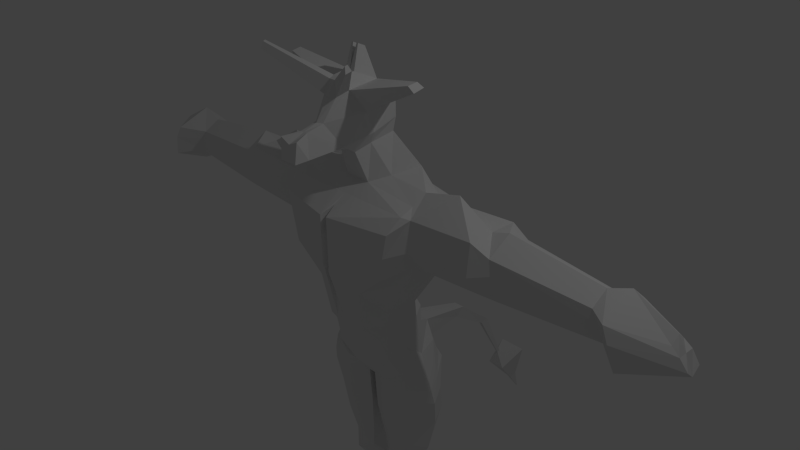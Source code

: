 # Source: minotaur.blend  (saved by Blender 2.76.0; exported with 4.5.12 LTS)
import bpy
from mathutils import Matrix  # noqa: F401  (used for matrix-valued properties, if any)

bpy.ops.wm.read_factory_settings(use_empty=True)
scene = bpy.context.scene
scene.name = 'Scene'

# ---- collections
col_collection_1 = bpy.data.collections.new('Collection 1'); scene.collection.children.link(col_collection_1)

# ---- world
world_world = bpy.data.worlds.new('World'); scene.world = world_world
world_world.color = (0.05088, 0.05088, 0.05088)
world_world.use_sun_shadow = False
world_world.sun_shadow_jitter_overblur = 0.0
world_world.cycles.sampling_method = 'MANUAL'
world_world.cycles.sample_map_resolution = 256

# ---- cameras
cam_camera = bpy.data.cameras.new('Camera')
cam_camera.clip_end = 100.0
cam_camera.lens = 35.0
cam_camera.sensor_width = 32.0
cam_camera.sensor_height = 18.0
cam_camera.ortho_scale = 7.314
cam_camera.dof.focus_distance = 0.0
cam_camera.dof.aperture_fstop = 128.0

# ---- lights
light_lamp = bpy.data.lights.new('Lamp', 'POINT')
light_lamp.transmission_factor = 0.0
light_lamp.cutoff_distance = 30.0
light_lamp.energy = 100.0
light_lamp.shadow_buffer_clip_start = 1.001
light_lamp.shadow_soft_size = 0.1
light_lamp.shadow_maximum_resolution = 0.006
light_lamp.use_absolute_resolution = True
light_lamp.cycles.use_multiple_importance_sampling = False

# ---- meshes
me_cube_002 = bpy.data.meshes.new('Cube.002')
me_cube_002.from_pydata([(-0.4139, -0.3203, -1.0), (-0.9659, -0.4214, 1.0), (-0.4074, 0.4183, -1.0), (-0.8899, 0.4183, 1.0), (0.4139, -0.3203, -1.0), (0.9659, -0.4214, 1.0), (0.4074, 0.4183, -1.0), (0.8899, 0.4183, 1.0), (-0.7644, -0.608, 0.1447), (-0.9166, -0.608, 0.8113), (-0.9521, -0.218, 1.059), (-0.9521, 0.2149, 1.071), (-0.8974, 0.5667, 0.8884), (-0.698, 0.5721, 0.2128), (-0.6659, 0.2149, -1.309), (-0.4861, -0.218, -1.298), (-0.138, 0.4183, 1.154), (0.138, 0.4183, 1.154), (0.8974, 0.5667, 0.8884), (0.698, 0.5721, 0.2128), (0.04286, 0.5231, -1.024), (-0.04286, 0.5231, -1.024), (0.9521, 0.2149, 1.071), (0.9521, -0.218, 1.059), (0.9166, -0.608, 0.8113), (0.7644, -0.608, 0.1447), (0.4861, -0.218, -1.298), (0.6659, 0.2149, -1.309), (0.138, -0.4214, 1.0), (-0.138, -0.4214, 1.0), (-0.138, -0.4214, -1.0), (0.138, -0.4214, -1.0), (0.1845, -0.218, 1.136), (-0.1845, -0.218, 1.136), (0.5457, 0.3296, 1.29), (-0.5457, 0.3296, 1.29), (-0.1732, -0.218, -1.59), (0.1732, -0.218, -1.59), (-0.1732, 0.802, -1.264), (0.1732, 0.802, -1.264), (0.05447, -0.7837, 0.8113), (0.05447, -0.7837, 0.1447), (-0.05447, -0.7837, 0.8113), (-0.05447, -0.7837, 0.1447), (1.059, 0.3552, 0.9715), (1.133, 0.3552, 0.3963), (1.059, -0.3583, 0.9715), (1.133, -0.3583, 0.3963), (-0.1262, 0.557, 0.8794), (-0.04534, 0.557, 0.2128), (0.1262, 0.557, 0.8794), (0.04534, 0.557, 0.2128), (-1.059, -0.3583, 0.9715), (-1.133, -0.3583, 0.3963), (-1.059, 0.3552, 0.9715), (-1.133, 0.3552, 0.3963), (-0.2837, 0.3867, -0.5556), (-0.4024, 0.449, -0.7778), (0.2837, 0.3867, -0.5556), (0.4024, 0.449, -0.7778), (0.3637, -0.5744, -0.2058), (0.2915, -0.4979, -0.7778), (-0.2915, -0.4979, -0.7778), (-0.3637, -0.5744, -0.2058), (0.02837, -0.7733, 0.06343), (0.166, -0.4979, -0.7778), (-0.02837, -0.7733, 0.06343), (-0.166, -0.4979, -0.7778), (0.5401, 0.2149, -0.5556), (0.5616, 0.2149, -0.7778), (0.5401, -0.218, -0.5556), (0.4861, -0.218, -0.7778), (-0.03962, 0.4805, -0.5556), (-0.05156, 0.4948, -0.7778), (0.03962, 0.4805, -0.5556), (0.05156, 0.4948, -0.7778), (-0.5401, -0.218, -0.5556), (-0.4861, -0.218, -0.7778), (-0.5401, 0.2149, -0.5556), (-0.5616, 0.2149, -0.7778), (-0.6648, 0.4299, -1.523), (-0.6281, -0.116, -1.523), (0.6281, -0.116, -1.523), (0.6648, 0.4299, -1.523), (0.3339, -0.218, -1.586), (-0.3339, -0.218, -1.586), (0.4674, 0.6262, -1.378), (-0.4674, 0.6262, -1.378), (0.1329, -0.363, 1.544), (-0.1329, -0.363, 1.544), (0.222, 0.1714, 1.698), (-0.222, 0.1714, 1.698), (-0.05203, -0.08189, -1.78), (0.05203, -0.08189, -1.78), (-0.05203, 0.7969, -1.867), (0.05203, 0.7969, -1.867), (-0.7492, 0.4299, -1.713), (-0.7078, -0.1334, -1.713), (0.7078, -0.1334, -1.713), (0.7492, 0.4299, -1.713), (0.3339, -0.218, -1.76), (-0.3339, -0.218, -1.76), (0.4674, 0.7998, -1.722), (-0.4674, 0.7998, -1.722), (-0.1126, -0.15, -1.685), (-0.3339, -0.218, -1.673), (-0.4674, 0.7287, -1.65), (-0.1126, 0.9061, -1.622), (-0.7109, 0.4299, -1.618), (0.3339, -0.218, -1.673), (0.6717, -0.1247, -1.618), (0.1126, 0.9061, -1.622), (0.4674, 0.7287, -1.65), (0.1126, -0.15, -1.685), (-0.6717, -0.1247, -1.618), (0.7109, 0.4299, -1.618), (-0.05203, 0.6922, -1.976), (-0.05203, -0.07024, -1.976), (0.05203, 0.6922, -1.976), (0.05203, -0.07024, -1.976), (-0.781, 0.4582, -1.909), (-0.7379, -0.1051, -1.909), (0.7379, -0.1051, -1.909), (0.781, 0.4582, -1.909), (0.3339, -0.2064, -1.956), (-0.3339, -0.2064, -1.956), (0.4674, 0.6538, -1.918), (-0.4674, 0.6538, -1.918), (-0.05203, 0.3456, -2.338), (-0.05203, -0.04389, -2.338), (0.05203, 0.3456, -2.338), (0.05203, -0.04389, -2.338), (-0.7402, 0.5222, -2.271), (-0.6993, -0.04112, -2.271), (0.6993, -0.04112, -2.271), (0.7402, 0.5222, -2.271), (0.3339, -0.18, -2.318), (-0.3339, -0.18, -2.318), (0.4184, 0.6802, -2.28), (-0.4184, 0.6802, -2.28), (-0.1239, 0.3127, -2.818), (-0.1239, 0.02105, -2.818), (0.1239, 0.3127, -2.818), (0.1239, 0.02105, -2.818), (-0.6556, 0.4304, -2.768), (-0.6195, 0.003033, -2.768), (0.6195, 0.003033, -2.768), (0.6556, 0.4304, -2.768), (0.3349, -0.08086, -2.803), (-0.3349, -0.08086, -2.803), (0.4134, 0.5538, -2.775), (-0.4134, 0.5538, -2.775), (-0.1706, 0.3094, -3.173), (-0.1706, 0.05701, -3.254), (0.1706, 0.3094, -3.173), (0.1706, 0.05701, -3.254), (-0.572, 0.2493, -3.129), (-0.5998, 0.1235, -3.211), (0.5998, 0.1235, -3.211), (0.572, 0.2493, -3.129), (0.4167, -0.03118, -3.373), (-0.416, -0.03118, -3.373), (0.3342, 0.3541, -3.12), (-0.3342, 0.3541, -3.12), (1.973, 0.3552, 1.028), (2.064, 0.3552, 0.4525), (1.973, -0.3583, 1.028), (2.064, -0.3583, 0.4525), (-1.973, -0.3583, 1.028), (-2.064, -0.3583, 0.4525), (-1.973, 0.3552, 1.028), (-2.064, 0.3552, 0.4525), (-0.8405, -0.608, 0.478), (-0.7977, 0.5694, 0.5506), (0.7977, 0.5694, 0.5506), (0.8405, -0.608, 0.478), (0.05447, -0.7837, 0.478), (-0.05447, -0.7837, 0.478), (1.096, 0.3552, 0.5983), (1.096, -0.4593, 0.5983), (-0.08577, 0.557, 0.5461), (0.08577, 0.557, 0.5461), (-1.096, -0.4593, 0.5983), (-1.096, 0.3552, 0.5983), (2.018, 0.3552, 0.6544), (2.018, -0.4593, 0.6544), (-2.018, -0.4593, 0.6544), (-2.018, 0.3552, 0.6544), (-0.9521, -0.001553, 1.173), (-0.576, -0.001553, -1.155), (0.9521, -0.001553, 1.173), (0.576, -0.001553, -1.155), (0.3651, -0.001553, 1.213), (-0.3651, -0.001553, 1.213), (1.485, -0.001553, 1.31), (1.133, -0.001553, 0.2251), (-1.485, -0.001553, 1.31), (-1.133, -0.001553, 0.2251), (-0.5401, -0.001553, -0.5556), (-0.5238, -0.001553, -0.7778), (0.5401, -0.001553, -0.5556), (0.5238, -0.001553, -0.7778), (-0.8452, 0.1108, -1.523), (0.8452, 0.1108, -1.523), (0.1774, -0.1465, 1.621), (-0.1774, -0.1465, 1.621), (-0.05203, 0.2541, -1.78), (0.05203, 0.2541, -1.78), (-0.9525, 0.1022, -1.713), (0.9525, 0.1022, -1.713), (0.9039, 0.1065, -1.618), (-0.9039, 0.1065, -1.618), (-0.05203, 0.1841, -1.976), (0.05203, 0.1841, -1.976), (-0.993, 0.1304, -1.909), (0.993, 0.1304, -1.909), (-0.05203, 0.1509, -2.338), (0.05203, 0.1509, -2.338), (-0.9411, 0.1944, -2.271), (0.9411, 0.1944, -2.271), (-0.1239, 0.1669, -2.818), (0.1239, 0.1669, -2.818), (-0.8336, 0.1706, -2.768), (0.8336, 0.1706, -2.768), (-0.1706, 0.1832, -3.214), (0.1706, 0.1832, -3.214), (-0.5859, 0.1864, -3.17), (0.5859, 0.1864, -3.17), (1.973, -0.001553, 1.028), (2.064, -0.001553, 0.2812), (-1.973, -0.001553, 1.028), (-2.064, -0.001553, 0.2812), (2.216, 0.3194, 0.9091), (2.317, 0.3194, 0.444), (2.216, -0.3225, 0.9091), (2.317, -0.3225, 0.444), (-2.216, -0.3225, 0.9091), (-2.317, -0.3225, 0.444), (-2.216, 0.3194, 0.9091), (-2.317, 0.3194, 0.444), (2.267, 0.3552, 0.7341), (2.267, -0.3583, 0.7341), (-2.267, -0.3583, 0.7341), (-2.267, 0.3552, 0.7341), (2.216, -0.001553, 1.107), (2.317, -0.001553, 0.2458), (-2.216, -0.001553, 1.107), (-2.317, -0.001553, 0.2458), (3.463, 0.2234, 0.8187), (3.622, 0.2234, 0.4928), (3.463, -0.2265, 0.8187), (3.622, -0.2265, 0.4928), (-3.463, -0.2265, 0.8187), (-3.622, -0.2265, 0.4928), (-3.463, 0.2234, 0.8187), (-3.622, 0.2234, 0.4928), (3.542, 0.2484, 0.6961), (3.542, -0.2515, 0.6961), (-3.542, -0.2515, 0.6961), (-3.542, 0.2484, 0.6961), (3.463, -0.001553, 0.9576), (3.622, -0.001553, 0.3538), (-3.463, -0.001553, 0.9576), (-3.622, -0.001553, 0.3538), (3.751, 0.2234, 0.88), (3.923, 0.2234, 0.4204), (3.751, -0.4797, 0.88), (3.923, -0.4797, 0.4204), (-3.751, -0.4797, 0.88), (-3.923, -0.4797, 0.4204), (-3.751, 0.2234, 0.88), (-3.923, 0.2234, 0.4204), (3.837, 0.2484, 0.7071), (3.837, -0.5048, 0.7071), (-3.837, -0.5048, 0.7071), (-3.837, 0.2484, 0.7071), (3.751, -0.001553, 1.076), (3.923, -0.001553, 0.2245), (-3.751, -0.001553, 1.076), (-3.923, -0.001553, 0.2245), (-0.177, 0.2672, -3.499), (-0.177, 0.4508, -3.357), (4.272, 0.1019, 0.7218), (4.468, 0.1019, 0.5105), (4.272, -0.105, 0.7218), (4.468, -0.105, 0.5105), (-4.272, -0.105, 0.7218), (-4.468, -0.105, 0.5105), (-4.272, 0.1019, 0.7218), (-4.468, 0.1019, 0.5105), (4.37, 0.1134, 0.6423), (4.37, -0.1165, 0.6423), (-4.37, -0.1165, 0.6423), (-4.37, 0.1134, 0.6423), (4.272, -0.001553, 0.8119), (4.468, -0.001553, 0.4204), (-4.272, -0.001553, 0.8119), (-4.468, -0.001553, 0.4204), (-4.37, -0.001553, 0.6423), (4.37, -0.001553, 0.6423), (0.1777, 0.4508, -3.357), (0.1777, 0.2672, -3.499), (-0.6429, 0.4071, -3.282), (-0.6793, 0.3156, -3.423), (0.6801, 0.3156, -3.423), (0.6437, 0.4071, -3.282), (0.4311, 0.203, -3.704), (-0.4304, 0.203, -3.704), (0.4499, 0.4833, -3.266), (-0.4491, 0.4833, -3.266), (-0.177, 0.359, -3.428), (0.1777, 0.359, -3.428), (-0.6611, 0.3613, -3.353), (0.6619, 0.3613, -3.353), (-0.2638, 0.8526, -4.878), (-0.2638, 0.6825, -4.834), (-0.2141, 0.4164, -3.77), (-0.2141, 0.6473, -3.752), (0.2149, 0.6473, -3.752), (0.2149, 0.4164, -3.77), (-0.6801, 0.6518, -3.664), (-0.7165, 0.4981, -3.733), (0.7173, 0.4981, -3.733), (0.6808, 0.6518, -3.664), (0.4683, 0.2505, -3.907), (-0.4675, 0.2505, -3.907), (0.487, 0.7244, -3.693), (-0.4863, 0.7244, -3.693), (-0.2141, 0.5319, -3.761), (0.2149, 0.5319, -3.761), (-0.6983, 0.575, -3.699), (0.699, 0.575, -3.699), (0.2638, 0.8526, -4.878), (0.2638, 0.6825, -4.834), (-0.5379, 0.8774, -4.817), (-0.5593, 0.7502, -4.828), (0.5593, 0.7502, -4.828), (0.5379, 0.8774, -4.817), (0.4129, 0.5294, -4.892), (-0.4129, 0.5294, -4.892), (0.4239, 0.9225, -4.855), (-0.4239, 0.9225, -4.855), (-0.2638, 0.7675, -4.856), (0.2638, 0.7675, -4.856), (-0.5486, 0.8138, -4.823), (0.5486, 0.8138, -4.823), (-0.1333, 0.401, -5.288), (-0.1333, 0.6367, -5.408), (-0.2223, 0.6466, -5.23), (-0.2223, 0.5461, -5.086), (0.2223, 0.6466, -5.23), (0.2223, 0.5461, -5.086), (-0.6205, 0.7053, -5.2), (-0.6516, 0.6015, -5.126), (0.6516, 0.6015, -5.126), (0.6205, 0.7053, -5.2), (0.4388, 0.3924, -5.03), (-0.4388, 0.3924, -5.03), (0.4549, 0.7148, -5.258), (-0.4549, 0.7148, -5.258), (-0.2223, 0.5964, -5.158), (0.2223, 0.5964, -5.158), (-0.636, 0.6534, -5.163), (0.636, 0.6534, -5.163), (-0.152, 0.6568, -5.646), (-0.152, 0.07537, -5.385), (0.1333, 0.6367, -5.408), (0.1333, 0.401, -5.288), (-0.7325, 0.693, -5.326), (-0.7793, 0.5025, -5.301), (0.7793, 0.5025, -5.301), (0.7325, 0.693, -5.326), (0.4591, 0.1575, -5.323), (-0.4591, 0.1575, -5.323), (0.4833, 0.747, -5.397), (-0.4833, 0.747, -5.397), (-0.1333, 0.5189, -5.348), (0.1333, 0.5189, -5.348), (-0.7559, 0.5978, -5.314), (0.7559, 0.5978, -5.314), (0.152, 0.6568, -5.646), (0.152, 0.07537, -5.385), (-0.7512, 0.6974, -5.555), (-0.798, 0.1775, -5.38), (0.798, 0.1775, -5.38), (0.7512, 0.6974, -5.555), (0.4778, 0.1313, -5.399), (-0.4778, 0.1313, -5.399), (0.502, 0.7632, -5.615), (-0.502, 0.7632, -5.615), (-0.152, 0.5301, -5.608), (0.152, 0.5301, -5.608), (-0.7746, 0.6015, -5.56), (0.7746, 0.6015, -5.56), (-0.2009, 0.6563, -5.8), (-0.1583, 0.07494, -5.769), (0.2009, 0.6563, -5.8), (0.1583, 0.07494, -5.769), (-0.7575, 0.697, -5.759), (-0.8044, 0.1771, -5.763), (0.8044, 0.1771, -5.763), (0.7575, 0.697, -5.759), (0.4842, 0.2693, -5.738), (-0.4842, 0.2693, -5.738), (0.6452, 0.7627, -5.769), (-0.6452, 0.7627, -5.769), (-0.2009, 0.5296, -5.762), (0.2009, 0.5296, -5.762), (-0.781, 0.601, -5.764), (0.781, 0.601, -5.764), (-0.4962, 0.4662, -5.721), (0.4962, 0.4662, -5.721), (-0.08009, 1.641, -1.467), (0.08009, 1.641, -1.467), (-0.05207, 1.539, -1.605), (0.05207, 1.539, -1.605), (-0.0505, 2.224, -1.941), (0.0505, 2.224, -1.941), (-0.03283, 2.128, -1.991), (0.03283, 2.128, -1.991), (-0.019, 2.595, -2.725), (0.019, 2.595, -2.725), (-0.01236, 2.559, -2.744), (0.01236, 2.559, -2.744), (-0.209, 2.945, -2.78), (0.212, 2.945, -2.78), (-0.1354, 2.544, -2.989), (0.1384, 2.544, -2.989), (-0.06388, 2.998, -3.347), (0.04973, 2.998, -3.347), (-0.03242, 2.903, -3.396), (0.03231, 2.903, -3.396), (-0.006709, 3.117, -3.68), (0.007319, 3.117, -3.68), (-0.004256, 3.107, -3.685), (0.004865, 3.107, -3.685), (0.1758, -0.5602, 1.671), (-0.1758, -0.5602, 1.671), (0.2778, 0.1635, 1.893), (-0.2778, 0.1635, 1.893), (0.3078, -0.209, 1.796), (-0.3078, -0.209, 1.796), (0.06384, -0.7572, 1.982), (-0.06384, -0.7572, 1.982), (0.3201, 0.1258, 2.179), (-0.3201, 0.1258, 2.179), (0.2964, -0.3057, 2.068), (-0.2964, -0.3057, 2.068), (0.1034, -0.5896, 2.253), (-0.1034, -0.5896, 2.253), (0.1726, -0.02738, 2.373), (-0.1726, -0.02738, 2.373), (0.138, -0.4212, 2.313), (-0.138, -0.4212, 2.313), (0.04412, -0.5468, 2.439), (-0.04412, -0.5468, 2.439), (0.07368, -0.2837, 2.49), (-0.07368, -0.2837, 2.49), (0.0589, -0.475, 2.464), (-0.0589, -0.475, 2.464), (0.1148, -1.023, 1.623), (-0.1148, -1.023, 1.623), (0.05381, -0.9821, 1.925), (-0.05381, -0.9821, 1.925), (1.069, -0.1533, 2.489), (1.061, -0.2967, 2.452), (-1.069, -0.1533, 2.489), (-1.061, -0.2967, 2.452), (-1.009, -0.335, 2.534), (1.02, -0.2042, 2.554), (1.009, -0.335, 2.534), (-1.02, -0.2042, 2.554), (2.98e-08, 0.4183, 1.154), (2.235e-08, 0.5231, -1.024), (1.49e-08, -0.4214, 1.0), (2.98e-08, -0.4214, -1.0), (2.98e-08, -0.218, 1.136), (5.96e-08, 0.3296, 1.29), (2.98e-08, -0.218, -1.59), (2.98e-08, 0.802, -1.264), (2.235e-08, -0.5979, 0.9005), (2.235e-08, -0.6892, 0.1447), (2.98e-08, 0.557, 0.8794), (2.235e-08, 0.557, 0.2128), (2.235e-08, 0.4805, -0.5556), (2.235e-08, 0.4948, -0.7778), (2.235e-08, -0.6787, 0.06343), (1.49e-08, -0.4979, -0.7778), (2.98e-08, -0.363, 1.544), (1.49e-08, 0.1714, 1.698), (2.98e-08, -0.08189, -1.78), (2.98e-08, 0.7969, -1.867), (2.98e-08, -0.15, -1.685), (2.98e-08, 0.9061, -1.622), (2.235e-08, 0.557, 0.5461), (2.235e-08, -0.6892, 0.478), (2.98e-08, 0.2541, -1.78), (2.235e-08, 1.641, -1.467), (2.235e-08, 1.539, -1.605), (2.235e-08, 2.224, -1.941), (2.235e-08, 2.128, -1.991), (2.235e-08, 2.595, -2.725), (2.235e-08, 2.559, -2.744), (0.001499, 2.945, -2.78), (0.001499, 2.544, -2.989), (-0.007077, 2.998, -3.347), (-5.159e-05, 2.903, -3.396), (0.0003048, 3.117, -3.68), (0.0003048, 3.107, -3.685), (2.604e-08, -0.5602, 1.585), (2.98e-08, 0.1635, 1.893), (2.98e-08, -0.8037, 1.987), (2.98e-08, 0.1258, 2.179), (2.98e-08, -0.6361, 2.258), (2.98e-08, -0.02738, 2.373), (2.98e-08, -0.5468, 2.439), (2.98e-08, -0.2837, 2.49), (2.98e-08, -0.475, 2.464), (2.604e-08, -1.023, 1.594), (2.98e-08, -0.9821, 1.925), (0.7584, -0.8885, 2.761), (0.743, -0.963, 2.734), (-0.7584, -0.8885, 2.761), (-0.743, -0.963, 2.734), (0.7234, -0.9123, 2.827), (0.7168, -0.9441, 2.816), (-0.7234, -0.9123, 2.827), (-0.7168, -0.9441, 2.816), (0.1252, -1.225, 1.626), (-0.1252, -1.225, 1.626), (0.1442, -1.2, 1.894), (-0.1442, -1.2, 1.894), (2.419e-08, -1.225, 1.626), (2.653e-08, -1.2, 1.831), (-0.03029, -0.1167, 2.758), (-0.08258, -0.1167, 2.758), (-0.03029, -0.1944, 2.794), (-0.05261, -0.1944, 2.794), (0.08258, -0.1167, 2.758), (0.05261, -0.1944, 2.794), (0.03029, -0.1167, 2.758), (0.03029, -0.1944, 2.794)], [], [(79, 57, 2, 14), (75, 59, 6, 20), (71, 61, 4, 26), (67, 62, 0, 30), (39, 20, 6, 27), (35, 16, 3, 11), (29, 33, 10, 1), (193, 35, 11, 188), (5, 23, 32, 28), (474, 476, 33, 29), (190, 22, 34, 192), (477, 35, 91, 489), (22, 7, 17, 34), (477, 472, 16, 35), (31, 37, 26, 4), (189, 14, 80, 202), (0, 15, 36, 30), (475, 478, 37, 31), (14, 38, 87, 80), (493, 111, 95, 491), (14, 2, 21, 38), (479, 473, 20, 39), (61, 65, 31, 4), (487, 67, 30, 475), (5, 28, 40, 24), (175, 176, 41, 25), (474, 29, 42, 480), (495, 177, 43, 481), (29, 1, 9, 42), (177, 172, 8, 43), (59, 69, 27, 6), (201, 71, 26, 191), (7, 22, 44, 18), (174, 178, 45, 19), (190, 23, 46, 194), (194, 46, 166, 228), (23, 5, 24, 46), (179, 175, 25, 47), (57, 73, 21, 2), (485, 75, 20, 473), (3, 16, 48, 12), (173, 180, 49, 13), (472, 17, 50, 482), (494, 181, 51, 483), (17, 7, 18, 50), (181, 174, 19, 51), (62, 77, 15, 0), (199, 79, 14, 189), (1, 10, 52, 9), (172, 182, 53, 8), (188, 11, 54, 196), (196, 54, 170, 230), (11, 3, 12, 54), (183, 173, 13, 55), (197, 55, 78, 198), (198, 78, 79, 199), (8, 53, 76, 63), (63, 76, 77, 62), (483, 51, 74, 484), (484, 74, 75, 485), (13, 49, 72, 56), (56, 72, 73, 57), (195, 47, 70, 200), (200, 70, 71, 201), (19, 45, 68, 58), (58, 68, 69, 59), (481, 43, 66, 486), (486, 66, 67, 487), (25, 41, 64, 60), (60, 64, 65, 61), (43, 8, 63, 66), (66, 63, 62, 67), (47, 25, 60, 70), (70, 60, 61, 71), (51, 19, 58, 74), (74, 58, 59, 75), (55, 13, 56, 78), (78, 56, 57, 79), (110, 109, 100, 98), (108, 106, 103, 96), (26, 37, 84, 82), (104, 105, 101, 92), (191, 26, 82, 203), (39, 27, 83, 86), (36, 15, 81, 85), (106, 107, 94, 103), (205, 89, 437, 441), (192, 34, 90, 204), (476, 32, 88, 488), (193, 33, 89, 205), (496, 491, 95, 207), (103, 94, 116, 127), (209, 98, 122, 215), (92, 101, 125, 117), (102, 99, 123, 126), (111, 112, 102, 95), (492, 104, 92, 490), (105, 114, 97, 101), (211, 108, 96, 208), (112, 115, 99, 102), (109, 113, 93, 100), (210, 110, 98, 209), (203, 82, 110, 210), (84, 37, 113, 109), (86, 83, 115, 112), (202, 80, 108, 211), (85, 81, 114, 105), (478, 36, 104, 492), (39, 86, 112, 111), (87, 38, 107, 106), (36, 85, 105, 104), (80, 87, 106, 108), (82, 84, 109, 110), (39, 111, 415, 413), (125, 121, 133, 137), (213, 118, 130, 217), (124, 119, 131, 136), (122, 124, 136, 134), (206, 92, 117, 212), (96, 103, 127, 120), (98, 100, 124, 122), (100, 93, 119, 124), (207, 95, 118, 213), (101, 97, 121, 125), (95, 102, 126, 118), (208, 96, 120, 214), (137, 133, 145, 149), (217, 130, 142, 221), (136, 131, 143, 148), (134, 136, 148, 146), (118, 126, 138, 130), (214, 120, 132, 218), (126, 123, 135, 138), (117, 125, 137, 129), (215, 122, 134, 219), (127, 116, 128, 139), (212, 117, 129, 216), (120, 127, 139, 132), (221, 142, 154, 225), (148, 143, 155, 160), (146, 148, 160, 158), (144, 151, 163, 156), (130, 138, 150, 142), (218, 132, 144, 222), (138, 135, 147, 150), (129, 137, 149, 141), (219, 134, 146, 223), (139, 128, 140, 151), (216, 129, 141, 220), (132, 139, 151, 144), (154, 162, 308, 300), (152, 224, 310, 281), (158, 160, 306, 304), (160, 155, 301, 306), (149, 145, 157, 161), (142, 150, 162, 154), (222, 144, 156, 226), (150, 147, 159, 162), (141, 149, 161, 153), (223, 146, 158, 227), (151, 140, 152, 163), (220, 141, 153, 224), (164, 228, 244, 232), (170, 187, 243, 238), (182, 52, 168, 186), (178, 44, 164, 184), (197, 53, 169, 231), (195, 45, 165, 229), (183, 55, 171, 187), (179, 47, 167, 185), (46, 179, 185, 166), (54, 183, 187, 170), (45, 178, 184, 165), (53, 182, 186, 169), (228, 166, 234, 244), (185, 167, 235, 241), (54, 12, 173, 183), (9, 52, 182, 172), (50, 18, 174, 181), (482, 50, 181, 494), (12, 48, 180, 173), (46, 24, 175, 179), (18, 44, 178, 174), (42, 9, 172, 177), (480, 42, 177, 495), (24, 40, 176, 175), (186, 168, 236, 242), (165, 184, 240, 233), (47, 195, 229, 167), (55, 197, 231, 171), (231, 169, 237, 247), (166, 185, 241, 234), (140, 220, 224, 152), (147, 223, 227, 159), (145, 222, 226, 157), (159, 227, 313, 305), (163, 152, 281, 309), (157, 226, 312, 303), (155, 225, 311, 301), (128, 216, 220, 140), (135, 219, 223, 147), (133, 218, 222, 145), (143, 221, 225, 155), (116, 212, 216, 128), (123, 215, 219, 135), (121, 214, 218, 133), (131, 217, 221, 143), (97, 208, 214, 121), (93, 207, 213, 119), (94, 206, 212, 116), (119, 213, 217, 131), (81, 202, 211, 114), (83, 203, 210, 115), (115, 210, 209, 99), (114, 211, 208, 97), (99, 209, 215, 123), (490, 496, 207, 93), (35, 193, 205, 91), (32, 192, 204, 88), (204, 90, 438, 440), (27, 191, 203, 83), (68, 200, 201, 69), (45, 195, 200, 68), (76, 198, 199, 77), (53, 197, 198, 76), (52, 196, 230, 168), (10, 188, 196, 52), (77, 199, 189, 15), (44, 194, 228, 164), (22, 190, 194, 44), (69, 201, 191, 27), (15, 189, 202, 81), (23, 190, 192, 32), (33, 193, 188, 10), (233, 240, 256, 249), (247, 237, 253, 263), (244, 234, 250, 260), (236, 246, 262, 252), (243, 239, 255, 259), (237, 242, 258, 253), (238, 243, 259, 254), (245, 233, 249, 261), (167, 229, 245, 235), (229, 165, 233, 245), (230, 170, 238, 246), (169, 186, 242, 237), (171, 231, 247, 239), (187, 171, 239, 243), (184, 164, 232, 240), (168, 230, 246, 236), (261, 249, 265, 277), (258, 252, 268, 274), (255, 263, 279, 271), (248, 260, 276, 264), (250, 257, 273, 266), (262, 254, 270, 278), (257, 251, 267, 273), (256, 248, 264, 272), (235, 245, 261, 251), (240, 232, 248, 256), (241, 235, 251, 257), (246, 238, 254, 262), (234, 241, 257, 250), (232, 244, 260, 248), (239, 247, 263, 255), (242, 236, 252, 258), (278, 270, 288, 296), (273, 267, 285, 291), (272, 264, 282, 290), (267, 277, 295, 285), (265, 272, 290, 283), (279, 269, 287, 297), (276, 266, 284, 294), (268, 278, 296, 286), (254, 259, 275, 270), (253, 258, 274, 269), (259, 255, 271, 275), (252, 262, 278, 268), (260, 250, 266, 276), (263, 253, 269, 279), (249, 256, 272, 265), (251, 261, 277, 267), (299, 291, 285, 295), (298, 293, 289, 297), (296, 288, 293, 298), (294, 284, 291, 299), (282, 294, 299, 290), (286, 296, 298, 292), (292, 298, 297, 287), (290, 299, 295, 283), (266, 273, 291, 284), (264, 276, 294, 282), (271, 279, 297, 289), (274, 268, 286, 292), (277, 265, 283, 295), (270, 275, 293, 288), (269, 274, 292, 287), (275, 271, 289, 293), (304, 306, 324, 322), (306, 301, 319, 324), (305, 313, 331, 323), (309, 281, 317, 327), (313, 304, 322, 331), (303, 312, 330, 321), (312, 302, 320, 330), (301, 311, 329, 319), (161, 157, 303, 307), (225, 154, 300, 311), (153, 161, 307, 280), (162, 159, 305, 308), (226, 156, 302, 312), (156, 163, 309, 302), (227, 158, 304, 313), (224, 153, 280, 310), (321, 330, 344, 335), (330, 320, 334, 344), (319, 329, 343, 333), (329, 318, 332, 343), (328, 316, 315, 342), (320, 327, 341, 334), (317, 328, 342, 314), (326, 323, 337, 340), (300, 308, 326, 318), (307, 303, 321, 325), (280, 307, 325, 316), (308, 305, 323, 326), (281, 310, 328, 317), (302, 309, 327, 320), (310, 280, 316, 328), (311, 300, 318, 329), (334, 341, 359, 352), (314, 342, 360, 348), (340, 337, 355, 358), (315, 339, 357, 349), (339, 335, 353, 357), (332, 340, 358, 350), (336, 338, 356, 354), (338, 333, 351, 356), (331, 322, 336, 345), (327, 317, 314, 341), (323, 331, 345, 337), (324, 319, 333, 338), (322, 324, 338, 336), (318, 326, 340, 332), (325, 321, 335, 339), (316, 325, 339, 315), (354, 356, 372, 370), (356, 351, 367, 372), (355, 363, 379, 371), (359, 348, 347, 375), (363, 354, 370, 379), (353, 362, 378, 369), (362, 352, 368, 378), (351, 361, 377, 367), (342, 315, 349, 360), (343, 332, 350, 361), (333, 343, 361, 351), (344, 334, 352, 362), (335, 344, 362, 353), (345, 336, 354, 363), (341, 314, 348, 359), (337, 345, 363, 355), (369, 378, 392, 383), (378, 368, 382, 392), (367, 377, 391, 381), (377, 366, 380, 391), (376, 346, 365, 390), (368, 375, 389, 382), (347, 376, 390, 364), (374, 371, 385, 388), (350, 358, 374, 366), (357, 353, 369, 373), (349, 357, 373, 346), (358, 355, 371, 374), (348, 360, 376, 347), (352, 359, 375, 368), (360, 349, 346, 376), (361, 350, 366, 377), (382, 389, 405, 398), (364, 390, 406, 394), (388, 385, 401, 404), (365, 387, 403, 395), (387, 383, 399, 403), (380, 388, 404, 396), (384, 386, 402, 400), (386, 381, 397, 402), (379, 370, 384, 393), (375, 347, 364, 389), (371, 379, 393, 385), (372, 367, 381, 386), (370, 372, 386, 384), (366, 374, 388, 380), (373, 369, 383, 387), (346, 373, 387, 365), (411, 404, 401, 409), (408, 398, 405, 410), (407, 396, 404, 411), (406, 395, 403, 410), (394, 406, 410, 405), (397, 407, 411, 402), (399, 408, 410, 403), (402, 411, 409, 400), (390, 365, 395, 406), (391, 380, 396, 407), (381, 391, 407, 397), (392, 382, 398, 408), (383, 392, 408, 399), (393, 384, 400, 409), (389, 364, 394, 405), (385, 393, 409, 401), (413, 415, 419, 417), (479, 39, 413, 497), (107, 38, 412, 414), (493, 107, 414, 498), (417, 419, 423, 421), (497, 413, 417, 499), (498, 414, 418, 500), (414, 412, 416, 418), (502, 422, 426, 504), (499, 417, 421, 501), (500, 418, 422, 502), (418, 416, 420, 422), (425, 427, 431, 429), (422, 420, 424, 426), (421, 423, 427, 425), (501, 421, 425, 503), (505, 429, 433, 507), (503, 425, 429, 505), (504, 426, 430, 506), (426, 424, 428, 430), (507, 433, 435, 508), (506, 430, 434, 508), (430, 428, 432, 434), (429, 431, 435, 433), (436, 440, 446, 442), (440, 438, 444, 446), (489, 91, 439, 510), (91, 205, 441, 439), (88, 204, 440, 436), (488, 88, 436, 509), (447, 443, 449, 453), (450, 452, 470, 469), (509, 436, 460, 518), (439, 441, 447, 445), (441, 437, 443, 447), (510, 439, 445, 512), (448, 452, 520, 521), (452, 450, 456, 458), (512, 445, 451, 514), (445, 447, 467, 466), (442, 446, 452, 448), (511, 442, 448, 513), (517, 516, 457, 459), (515, 517, 459, 455), (513, 448, 454, 515), (451, 453, 459, 457), (455, 459, 526, 527), (457, 516, 536, 537), (461, 518, 532, 529), (436, 442, 462, 460), (511, 443, 463, 519), (443, 437, 461, 463), (466, 467, 468, 471), (465, 464, 469, 470), (444, 450, 469, 464), (451, 445, 466, 471), (453, 451, 471, 468), (447, 453, 468, 467), (446, 444, 464, 465), (452, 446, 465, 470), (442, 511, 519, 462), (460, 462, 530, 528), (516, 456, 539, 541), (449, 513, 515, 455), (454, 458, 517, 515), (458, 456, 516, 517), (443, 511, 513, 449), (444, 512, 514, 450), (438, 510, 512, 444), (437, 509, 518, 461), (89, 488, 509, 437), (90, 489, 510, 438), (431, 506, 508, 435), (432, 507, 508, 434), (427, 504, 506, 431), (424, 503, 505, 428), (428, 505, 507, 432), (420, 501, 503, 424), (419, 500, 502, 423), (416, 499, 501, 420), (423, 502, 504, 427), (415, 498, 500, 419), (412, 497, 499, 416), (111, 493, 498, 415), (38, 479, 497, 412), (92, 206, 496, 490), (40, 480, 495, 176), (48, 482, 494, 180), (37, 478, 492, 113), (113, 492, 490, 93), (206, 94, 491, 496), (33, 476, 488, 89), (64, 486, 487, 65), (41, 481, 486, 64), (72, 484, 485, 73), (49, 483, 484, 72), (180, 494, 483, 49), (16, 472, 482, 48), (73, 485, 473, 21), (176, 495, 481, 41), (28, 474, 480, 40), (65, 487, 475, 31), (38, 21, 473, 479), (107, 493, 491, 94), (30, 36, 478, 475), (34, 17, 472, 477), (34, 477, 489, 90), (28, 32, 476, 474), (521, 520, 524, 525), (522, 523, 527, 526), (459, 453, 522, 526), (454, 448, 521, 525), (453, 449, 523, 522), (458, 454, 525, 524), (449, 455, 527, 523), (452, 458, 524, 520), (532, 528, 530, 533), (529, 532, 533, 531), (462, 519, 533, 530), (463, 461, 529, 531), (519, 463, 531, 533), (518, 460, 528, 532), (534, 535, 537, 536), (514, 451, 535, 534), (451, 457, 537, 535), (516, 514, 534, 536), (538, 540, 541, 539), (450, 514, 540, 538), (514, 516, 541, 540), (456, 450, 538, 539)])
me_cube_002.use_remesh_preserve_volume = False
me_cube_002.use_remesh_preserve_attributes = False
me_cube_002.use_mirror_vertex_groups = False
me_cube_002.update()

# ---- objects
ob_minotaur = bpy.data.objects.new('Minotaur', me_cube_002)
ob_lamp = bpy.data.objects.new('Lamp', light_lamp)
ob_camera = bpy.data.objects.new('Camera', cam_camera)

# ---- transforms, parenting, visibility, modifiers, constraints
ob_minotaur.location = (0.0, 0.0, 0.0)
ob_minotaur.lineart.crease_threshold = 0.0
ob_lamp.location = (4.076, 1.005, 5.904)
ob_lamp.rotation_euler = (0.6503, 0.05522, 1.866)
ob_lamp.lock_rotations_4d = False
ob_lamp.empty_display_type = 'ARROWS'
ob_lamp.color = (0.0, 0.0, 0.0, 0.0)
ob_lamp.lineart.crease_threshold = 0.0
ob_camera.location = (7.481, -6.508, 5.344)
ob_camera.rotation_euler = (1.109, 0.01082, 0.8149)
ob_camera.lock_rotations_4d = False
ob_camera.empty_display_type = 'ARROWS'
ob_camera.color = (0.0, 0.0, 0.0, 0.0)
ob_camera.display_type = 'WIRE'
ob_camera.lineart.crease_threshold = 0.0

# ---- collection membership
col_collection_1.objects.link(ob_minotaur)
col_collection_1.objects.link(ob_lamp)
col_collection_1.objects.link(ob_camera)

# ---- scene / render settings (as saved in the file)
scene.camera = ob_camera
scene.frame_start = 1; scene.frame_end = 250; scene.frame_set(1)
scene.render.engine = 'BLENDER_EEVEE_NEXT'
scene.render.resolution_percentage = 50
scene.render.dither_intensity = 0.0
scene.cycles.use_denoising = False
scene.cycles.samples = 10
scene.cycles.sampling_pattern = 'TABULATED_SOBOL'
scene.cycles.light_sampling_threshold = 0.0
scene.cycles.use_adaptive_sampling = False
scene.cycles.use_light_tree = False
scene.cycles.blur_glossy = 0.0
scene.cycles.pixel_filter_type = 'GAUSSIAN'
scene.cycles.sample_clamp_indirect = 0.0
scene.view_settings.view_transform = 'Standard'
bpy.context.view_layer.update()
